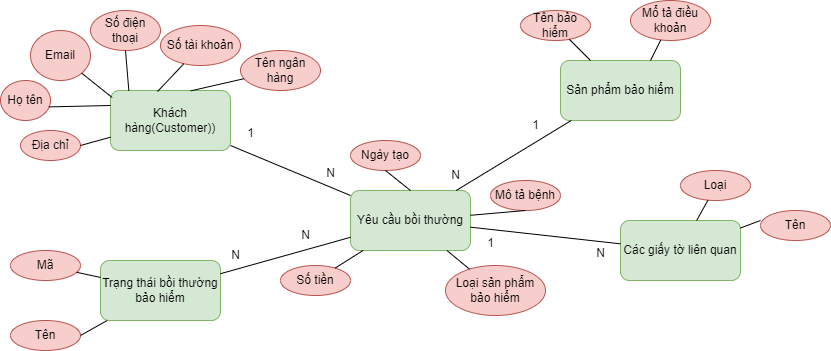

The diagram above was exported from draw.io. Its source (the exported page's mxGraphModel, read from the mxfile embedded in the PNG):
<mxGraphModel dx="1861" dy="412" grid="1" gridSize="10" guides="1" tooltips="1" connect="1" arrows="1" fold="1" page="1" pageScale="1" pageWidth="827" pageHeight="1169" math="0" shadow="0">
  <root>
    <mxCell id="0" />
    <mxCell id="1" parent="0" />
    <mxCell id="E7Bdp2UgbupQmY_RUkPV-1" value="Khách hàng(Customer))" style="rounded=1;whiteSpace=wrap;html=1;fillColor=#d5e8d4;strokeColor=#82b366;" vertex="1" parent="1">
      <mxGeometry x="90" y="140" width="120" height="60" as="geometry" />
    </mxCell>
    <mxCell id="E7Bdp2UgbupQmY_RUkPV-2" value="Số điện thoại" style="ellipse;whiteSpace=wrap;html=1;fillColor=#f8cecc;strokeColor=#b85450;" vertex="1" parent="1">
      <mxGeometry x="70" y="60" width="70" height="40" as="geometry" />
    </mxCell>
    <mxCell id="E7Bdp2UgbupQmY_RUkPV-6" value="Họ tên" style="ellipse;whiteSpace=wrap;html=1;fillColor=#f8cecc;strokeColor=#b85450;" vertex="1" parent="1">
      <mxGeometry x="-20" y="130" width="50" height="40" as="geometry" />
    </mxCell>
    <mxCell id="E7Bdp2UgbupQmY_RUkPV-10" value="Tên ngân hàng" style="ellipse;whiteSpace=wrap;html=1;fillColor=#f8cecc;strokeColor=#b85450;" vertex="1" parent="1">
      <mxGeometry x="220" y="100" width="80" height="40" as="geometry" />
    </mxCell>
    <mxCell id="E7Bdp2UgbupQmY_RUkPV-11" value="Số tài khoản" style="ellipse;whiteSpace=wrap;html=1;fillColor=#f8cecc;strokeColor=#b85450;" vertex="1" parent="1">
      <mxGeometry x="140" y="75" width="80" height="40" as="geometry" />
    </mxCell>
    <mxCell id="E7Bdp2UgbupQmY_RUkPV-12" value="Email" style="ellipse;whiteSpace=wrap;html=1;fillColor=#f8cecc;strokeColor=#b85450;" vertex="1" parent="1">
      <mxGeometry x="10" y="80" width="60" height="50" as="geometry" />
    </mxCell>
    <mxCell id="E7Bdp2UgbupQmY_RUkPV-13" value="Địa chỉ" style="ellipse;whiteSpace=wrap;html=1;fillColor=#f8cecc;strokeColor=#b85450;" vertex="1" parent="1">
      <mxGeometry y="180" width="60" height="30" as="geometry" />
    </mxCell>
    <mxCell id="E7Bdp2UgbupQmY_RUkPV-17" value="" style="endArrow=none;html=1;rounded=0;exitX=1;exitY=0.5;exitDx=0;exitDy=0;" edge="1" parent="1" source="E7Bdp2UgbupQmY_RUkPV-13" target="E7Bdp2UgbupQmY_RUkPV-1">
      <mxGeometry width="50" height="50" relative="1" as="geometry">
        <mxPoint x="120" y="240" as="sourcePoint" />
        <mxPoint x="170" y="190" as="targetPoint" />
      </mxGeometry>
    </mxCell>
    <mxCell id="E7Bdp2UgbupQmY_RUkPV-18" value="" style="endArrow=none;html=1;rounded=0;exitX=0.967;exitY=0.66;exitDx=0;exitDy=0;entryX=0;entryY=0.25;entryDx=0;entryDy=0;exitPerimeter=0;" edge="1" parent="1" source="E7Bdp2UgbupQmY_RUkPV-6" target="E7Bdp2UgbupQmY_RUkPV-1">
      <mxGeometry width="50" height="50" relative="1" as="geometry">
        <mxPoint x="40" y="175" as="sourcePoint" />
        <mxPoint x="80" y="150" as="targetPoint" />
      </mxGeometry>
    </mxCell>
    <mxCell id="E7Bdp2UgbupQmY_RUkPV-19" value="" style="endArrow=none;html=1;rounded=0;exitX=1;exitY=1;exitDx=0;exitDy=0;entryX=0.014;entryY=0.117;entryDx=0;entryDy=0;entryPerimeter=0;" edge="1" parent="1" source="E7Bdp2UgbupQmY_RUkPV-12" target="E7Bdp2UgbupQmY_RUkPV-1">
      <mxGeometry width="50" height="50" relative="1" as="geometry">
        <mxPoint x="36" y="173" as="sourcePoint" />
        <mxPoint x="100" y="165" as="targetPoint" />
      </mxGeometry>
    </mxCell>
    <mxCell id="E7Bdp2UgbupQmY_RUkPV-20" value="" style="endArrow=none;html=1;rounded=0;exitX=0.5;exitY=1;exitDx=0;exitDy=0;entryX=0.153;entryY=0.006;entryDx=0;entryDy=0;entryPerimeter=0;" edge="1" parent="1" source="E7Bdp2UgbupQmY_RUkPV-2" target="E7Bdp2UgbupQmY_RUkPV-1">
      <mxGeometry width="50" height="50" relative="1" as="geometry">
        <mxPoint x="44" y="123" as="sourcePoint" />
        <mxPoint x="102" y="157" as="targetPoint" />
      </mxGeometry>
    </mxCell>
    <mxCell id="E7Bdp2UgbupQmY_RUkPV-21" value="" style="endArrow=none;html=1;rounded=0;entryX=0.392;entryY=0.017;entryDx=0;entryDy=0;entryPerimeter=0;" edge="1" parent="1" source="E7Bdp2UgbupQmY_RUkPV-11" target="E7Bdp2UgbupQmY_RUkPV-1">
      <mxGeometry width="50" height="50" relative="1" as="geometry">
        <mxPoint x="95" y="90" as="sourcePoint" />
        <mxPoint x="130" y="140" as="targetPoint" />
      </mxGeometry>
    </mxCell>
    <mxCell id="E7Bdp2UgbupQmY_RUkPV-22" value="" style="endArrow=none;html=1;rounded=0;entryX=0.669;entryY=0.006;entryDx=0;entryDy=0;entryPerimeter=0;" edge="1" parent="1" source="E7Bdp2UgbupQmY_RUkPV-10" target="E7Bdp2UgbupQmY_RUkPV-1">
      <mxGeometry width="50" height="50" relative="1" as="geometry">
        <mxPoint x="197" y="89" as="sourcePoint" />
        <mxPoint x="147" y="151" as="targetPoint" />
      </mxGeometry>
    </mxCell>
    <mxCell id="E7Bdp2UgbupQmY_RUkPV-24" value="Yêu cầu bồi thường" style="rounded=1;whiteSpace=wrap;html=1;fillColor=#d5e8d4;strokeColor=#82b366;" vertex="1" parent="1">
      <mxGeometry x="330" y="240" width="120" height="60" as="geometry" />
    </mxCell>
    <mxCell id="E7Bdp2UgbupQmY_RUkPV-26" value="Số tiền" style="ellipse;whiteSpace=wrap;html=1;fillColor=#f8cecc;strokeColor=#b85450;" vertex="1" parent="1">
      <mxGeometry x="260" y="315" width="70" height="30" as="geometry" />
    </mxCell>
    <mxCell id="E7Bdp2UgbupQmY_RUkPV-28" value="Mô tả bệnh" style="ellipse;whiteSpace=wrap;html=1;fillColor=#f8cecc;strokeColor=#b85450;" vertex="1" parent="1">
      <mxGeometry x="470" y="230" width="70" height="30" as="geometry" />
    </mxCell>
    <mxCell id="E7Bdp2UgbupQmY_RUkPV-29" value="Ngày tạo" style="ellipse;whiteSpace=wrap;html=1;fillColor=#f8cecc;strokeColor=#b85450;" vertex="1" parent="1">
      <mxGeometry x="330" y="190" width="70" height="30" as="geometry" />
    </mxCell>
    <mxCell id="E7Bdp2UgbupQmY_RUkPV-30" value="" style="endArrow=none;html=1;rounded=0;" edge="1" parent="1" source="E7Bdp2UgbupQmY_RUkPV-24" target="E7Bdp2UgbupQmY_RUkPV-26">
      <mxGeometry width="50" height="50" relative="1" as="geometry">
        <mxPoint x="150" y="260" as="sourcePoint" />
        <mxPoint x="200" y="210" as="targetPoint" />
      </mxGeometry>
    </mxCell>
    <mxCell id="E7Bdp2UgbupQmY_RUkPV-31" value="" style="endArrow=none;html=1;rounded=0;entryX=0.5;entryY=1;entryDx=0;entryDy=0;exitX=0.5;exitY=0;exitDx=0;exitDy=0;" edge="1" parent="1" source="E7Bdp2UgbupQmY_RUkPV-24" target="E7Bdp2UgbupQmY_RUkPV-29">
      <mxGeometry width="50" height="50" relative="1" as="geometry">
        <mxPoint x="359" y="250" as="sourcePoint" />
        <mxPoint x="343" y="238" as="targetPoint" />
      </mxGeometry>
    </mxCell>
    <mxCell id="E7Bdp2UgbupQmY_RUkPV-32" value="" style="endArrow=none;html=1;rounded=0;entryX=0.5;entryY=1;entryDx=0;entryDy=0;" edge="1" parent="1" source="E7Bdp2UgbupQmY_RUkPV-24" target="E7Bdp2UgbupQmY_RUkPV-28">
      <mxGeometry width="50" height="50" relative="1" as="geometry">
        <mxPoint x="400" y="250" as="sourcePoint" />
        <mxPoint x="405" y="230" as="targetPoint" />
      </mxGeometry>
    </mxCell>
    <mxCell id="E7Bdp2UgbupQmY_RUkPV-34" value="Loại sản phẩm bảo hiểm" style="ellipse;whiteSpace=wrap;html=1;fillColor=#f8cecc;strokeColor=#b85450;" vertex="1" parent="1">
      <mxGeometry x="425" y="315" width="100" height="50" as="geometry" />
    </mxCell>
    <mxCell id="E7Bdp2UgbupQmY_RUkPV-35" value="" style="endArrow=none;html=1;rounded=0;" edge="1" parent="1" source="E7Bdp2UgbupQmY_RUkPV-24" target="E7Bdp2UgbupQmY_RUkPV-34">
      <mxGeometry width="50" height="50" relative="1" as="geometry">
        <mxPoint x="461" y="274" as="sourcePoint" />
        <mxPoint x="496" y="247" as="targetPoint" />
      </mxGeometry>
    </mxCell>
    <mxCell id="E7Bdp2UgbupQmY_RUkPV-36" value="Sản phẩm bảo hiểm" style="rounded=1;whiteSpace=wrap;html=1;fillColor=#d5e8d4;strokeColor=#82b366;" vertex="1" parent="1">
      <mxGeometry x="540" y="110" width="120" height="60" as="geometry" />
    </mxCell>
    <mxCell id="E7Bdp2UgbupQmY_RUkPV-37" value="Tên bảo hiểm" style="ellipse;whiteSpace=wrap;html=1;fillColor=#f8cecc;strokeColor=#b85450;" vertex="1" parent="1">
      <mxGeometry x="500" y="60" width="70" height="30" as="geometry" />
    </mxCell>
    <mxCell id="E7Bdp2UgbupQmY_RUkPV-38" value="Mổ tả điều khoản" style="ellipse;whiteSpace=wrap;html=1;fillColor=#f8cecc;strokeColor=#b85450;" vertex="1" parent="1">
      <mxGeometry x="610" y="50" width="80" height="40" as="geometry" />
    </mxCell>
    <mxCell id="E7Bdp2UgbupQmY_RUkPV-39" value="" style="endArrow=none;html=1;rounded=0;" edge="1" parent="1" source="E7Bdp2UgbupQmY_RUkPV-36" target="E7Bdp2UgbupQmY_RUkPV-37">
      <mxGeometry width="50" height="50" relative="1" as="geometry">
        <mxPoint x="340" y="260" as="sourcePoint" />
        <mxPoint x="390" y="210" as="targetPoint" />
      </mxGeometry>
    </mxCell>
    <mxCell id="E7Bdp2UgbupQmY_RUkPV-40" value="" style="endArrow=none;html=1;rounded=0;exitX=0.75;exitY=0;exitDx=0;exitDy=0;" edge="1" parent="1" source="E7Bdp2UgbupQmY_RUkPV-36" target="E7Bdp2UgbupQmY_RUkPV-38">
      <mxGeometry width="50" height="50" relative="1" as="geometry">
        <mxPoint x="580" y="120" as="sourcePoint" />
        <mxPoint x="559" y="99" as="targetPoint" />
      </mxGeometry>
    </mxCell>
    <mxCell id="E7Bdp2UgbupQmY_RUkPV-41" value="Trạng thái bồi thường bảo hiểm" style="rounded=1;whiteSpace=wrap;html=1;fillColor=#d5e8d4;strokeColor=#82b366;" vertex="1" parent="1">
      <mxGeometry x="80" y="310" width="120" height="60" as="geometry" />
    </mxCell>
    <mxCell id="E7Bdp2UgbupQmY_RUkPV-42" value="Mã" style="ellipse;whiteSpace=wrap;html=1;fillColor=#f8cecc;strokeColor=#b85450;" vertex="1" parent="1">
      <mxGeometry x="-10" y="300" width="70" height="30" as="geometry" />
    </mxCell>
    <mxCell id="E7Bdp2UgbupQmY_RUkPV-43" value="Tên" style="ellipse;whiteSpace=wrap;html=1;fillColor=#f8cecc;strokeColor=#b85450;" vertex="1" parent="1">
      <mxGeometry x="-10" y="370" width="70" height="30" as="geometry" />
    </mxCell>
    <mxCell id="E7Bdp2UgbupQmY_RUkPV-44" value="" style="endArrow=none;html=1;rounded=0;" edge="1" parent="1" source="E7Bdp2UgbupQmY_RUkPV-41" target="E7Bdp2UgbupQmY_RUkPV-42">
      <mxGeometry width="50" height="50" relative="1" as="geometry">
        <mxPoint x="340" y="260" as="sourcePoint" />
        <mxPoint x="50" y="320" as="targetPoint" />
      </mxGeometry>
    </mxCell>
    <mxCell id="E7Bdp2UgbupQmY_RUkPV-45" value="" style="endArrow=none;html=1;rounded=0;entryX=1;entryY=0.5;entryDx=0;entryDy=0;" edge="1" parent="1" source="E7Bdp2UgbupQmY_RUkPV-41" target="E7Bdp2UgbupQmY_RUkPV-43">
      <mxGeometry width="50" height="50" relative="1" as="geometry">
        <mxPoint x="90" y="337" as="sourcePoint" />
        <mxPoint x="66" y="332" as="targetPoint" />
      </mxGeometry>
    </mxCell>
    <mxCell id="E7Bdp2UgbupQmY_RUkPV-46" value="Các giấy tờ liên quan" style="rounded=1;whiteSpace=wrap;html=1;fillColor=#d5e8d4;strokeColor=#82b366;" vertex="1" parent="1">
      <mxGeometry x="600" y="270" width="120" height="60" as="geometry" />
    </mxCell>
    <mxCell id="E7Bdp2UgbupQmY_RUkPV-48" value="Loại" style="ellipse;whiteSpace=wrap;html=1;fillColor=#f8cecc;strokeColor=#b85450;" vertex="1" parent="1">
      <mxGeometry x="660" y="220" width="70" height="30" as="geometry" />
    </mxCell>
    <mxCell id="E7Bdp2UgbupQmY_RUkPV-49" value="Tên" style="ellipse;whiteSpace=wrap;html=1;fillColor=#f8cecc;strokeColor=#b85450;" vertex="1" parent="1">
      <mxGeometry x="740" y="260" width="70" height="30" as="geometry" />
    </mxCell>
    <mxCell id="E7Bdp2UgbupQmY_RUkPV-50" value="" style="endArrow=none;html=1;rounded=0;" edge="1" parent="1" source="E7Bdp2UgbupQmY_RUkPV-48" target="E7Bdp2UgbupQmY_RUkPV-46">
      <mxGeometry width="50" height="50" relative="1" as="geometry">
        <mxPoint x="340" y="260" as="sourcePoint" />
        <mxPoint x="390" y="210" as="targetPoint" />
      </mxGeometry>
    </mxCell>
    <mxCell id="E7Bdp2UgbupQmY_RUkPV-51" value="" style="endArrow=none;html=1;rounded=0;" edge="1" parent="1" target="E7Bdp2UgbupQmY_RUkPV-46">
      <mxGeometry width="50" height="50" relative="1" as="geometry">
        <mxPoint x="740" y="270" as="sourcePoint" />
        <mxPoint x="686" y="280" as="targetPoint" />
      </mxGeometry>
    </mxCell>
    <mxCell id="E7Bdp2UgbupQmY_RUkPV-52" value="" style="endArrow=none;html=1;rounded=0;" edge="1" parent="1" source="E7Bdp2UgbupQmY_RUkPV-24" target="E7Bdp2UgbupQmY_RUkPV-1">
      <mxGeometry width="50" height="50" relative="1" as="geometry">
        <mxPoint x="340" y="260" as="sourcePoint" />
        <mxPoint x="390" y="210" as="targetPoint" />
      </mxGeometry>
    </mxCell>
    <mxCell id="E7Bdp2UgbupQmY_RUkPV-53" value="" style="endArrow=none;html=1;rounded=0;" edge="1" parent="1" source="E7Bdp2UgbupQmY_RUkPV-24" target="E7Bdp2UgbupQmY_RUkPV-41">
      <mxGeometry width="50" height="50" relative="1" as="geometry">
        <mxPoint x="340" y="260" as="sourcePoint" />
        <mxPoint x="390" y="210" as="targetPoint" />
      </mxGeometry>
    </mxCell>
    <mxCell id="E7Bdp2UgbupQmY_RUkPV-54" value="" style="endArrow=none;html=1;rounded=0;exitX=0.881;exitY=0;exitDx=0;exitDy=0;exitPerimeter=0;" edge="1" parent="1" source="E7Bdp2UgbupQmY_RUkPV-24" target="E7Bdp2UgbupQmY_RUkPV-36">
      <mxGeometry width="50" height="50" relative="1" as="geometry">
        <mxPoint x="340" y="260" as="sourcePoint" />
        <mxPoint x="390" y="210" as="targetPoint" />
      </mxGeometry>
    </mxCell>
    <mxCell id="E7Bdp2UgbupQmY_RUkPV-55" value="" style="endArrow=none;html=1;rounded=0;" edge="1" parent="1" source="E7Bdp2UgbupQmY_RUkPV-24" target="E7Bdp2UgbupQmY_RUkPV-46">
      <mxGeometry width="50" height="50" relative="1" as="geometry">
        <mxPoint x="340" y="260" as="sourcePoint" />
        <mxPoint x="390" y="210" as="targetPoint" />
      </mxGeometry>
    </mxCell>
    <mxCell id="E7Bdp2UgbupQmY_RUkPV-56" value="1" style="text;html=1;align=center;verticalAlign=middle;resizable=0;points=[];autosize=1;strokeColor=none;fillColor=none;" vertex="1" parent="1">
      <mxGeometry x="215" y="168" width="30" height="30" as="geometry" />
    </mxCell>
    <mxCell id="E7Bdp2UgbupQmY_RUkPV-57" value="N" style="text;html=1;align=center;verticalAlign=middle;resizable=0;points=[];autosize=1;strokeColor=none;fillColor=none;" vertex="1" parent="1">
      <mxGeometry x="295" y="208" width="30" height="30" as="geometry" />
    </mxCell>
    <mxCell id="E7Bdp2UgbupQmY_RUkPV-58" value="N" style="text;html=1;align=center;verticalAlign=middle;resizable=0;points=[];autosize=1;strokeColor=none;fillColor=none;" vertex="1" parent="1">
      <mxGeometry x="200" y="290" width="30" height="30" as="geometry" />
    </mxCell>
    <mxCell id="E7Bdp2UgbupQmY_RUkPV-60" value="N" style="text;html=1;align=center;verticalAlign=middle;resizable=0;points=[];autosize=1;strokeColor=none;fillColor=none;" vertex="1" parent="1">
      <mxGeometry x="270" y="270" width="30" height="30" as="geometry" />
    </mxCell>
    <mxCell id="E7Bdp2UgbupQmY_RUkPV-61" value="1" style="text;html=1;align=center;verticalAlign=middle;resizable=0;points=[];autosize=1;strokeColor=none;fillColor=none;" vertex="1" parent="1">
      <mxGeometry x="500" y="160" width="30" height="30" as="geometry" />
    </mxCell>
    <mxCell id="E7Bdp2UgbupQmY_RUkPV-62" value="N" style="text;html=1;align=center;verticalAlign=middle;resizable=0;points=[];autosize=1;strokeColor=none;fillColor=none;" vertex="1" parent="1">
      <mxGeometry x="420" y="210" width="30" height="30" as="geometry" />
    </mxCell>
    <mxCell id="E7Bdp2UgbupQmY_RUkPV-63" value="1" style="text;html=1;align=center;verticalAlign=middle;resizable=0;points=[];autosize=1;strokeColor=none;fillColor=none;" vertex="1" parent="1">
      <mxGeometry x="455" y="278" width="30" height="30" as="geometry" />
    </mxCell>
    <mxCell id="E7Bdp2UgbupQmY_RUkPV-64" value="N" style="text;html=1;align=center;verticalAlign=middle;resizable=0;points=[];autosize=1;strokeColor=none;fillColor=none;" vertex="1" parent="1">
      <mxGeometry x="565" y="288" width="30" height="30" as="geometry" />
    </mxCell>
  </root>
</mxGraphModel>